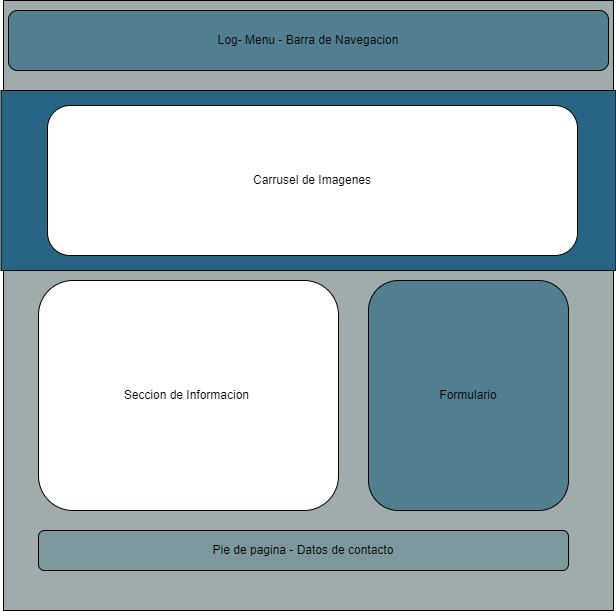

The diagram above was exported from draw.io. Its source (the exported page's mxGraphModel, read from the mxfile embedded in the PNG):
<mxGraphModel dx="1434" dy="796" grid="1" gridSize="10" guides="1" tooltips="1" connect="1" arrows="1" fold="1" page="1" pageScale="1" pageWidth="827" pageHeight="1169" math="0" shadow="0">
  <root>
    <mxCell id="0" />
    <mxCell id="1" parent="0" />
    <mxCell id="yCC7GNbK7wkMv7aIRwaq-1" value="" style="whiteSpace=wrap;html=1;aspect=fixed;fillColor=#a0acab;" vertex="1" parent="1">
      <mxGeometry x="105" y="60" width="610" height="610" as="geometry" />
    </mxCell>
    <mxCell id="yCC7GNbK7wkMv7aIRwaq-2" value="Log- Menu - Barra de Navegacion" style="rounded=1;whiteSpace=wrap;html=1;fillColor=#527f90;" vertex="1" parent="1">
      <mxGeometry x="110" y="70" width="600" height="60" as="geometry" />
    </mxCell>
    <mxCell id="yCC7GNbK7wkMv7aIRwaq-4" value="Seccion de Informacion&amp;nbsp;" style="rounded=1;whiteSpace=wrap;html=1;" vertex="1" parent="1">
      <mxGeometry x="140" y="340" width="300" height="230" as="geometry" />
    </mxCell>
    <mxCell id="yCC7GNbK7wkMv7aIRwaq-5" value="Formulario" style="rounded=1;whiteSpace=wrap;html=1;fillColor=#527f90;" vertex="1" parent="1">
      <mxGeometry x="470" y="340" width="200" height="230" as="geometry" />
    </mxCell>
    <mxCell id="yCC7GNbK7wkMv7aIRwaq-6" value="Pie de pagina - Datos de contacto" style="rounded=1;whiteSpace=wrap;html=1;fillColor=#7c989d;" vertex="1" parent="1">
      <mxGeometry x="140" y="590" width="530" height="40" as="geometry" />
    </mxCell>
    <mxCell id="yCC7GNbK7wkMv7aIRwaq-7" value="" style="rounded=0;whiteSpace=wrap;html=1;fillColor=#286585;" vertex="1" parent="1">
      <mxGeometry x="102.5" y="150" width="615" height="180" as="geometry" />
    </mxCell>
    <mxCell id="yCC7GNbK7wkMv7aIRwaq-3" value="Carrusel de Imagenes" style="rounded=1;whiteSpace=wrap;html=1;" vertex="1" parent="1">
      <mxGeometry x="149" y="165" width="530" height="150" as="geometry" />
    </mxCell>
  </root>
</mxGraphModel>